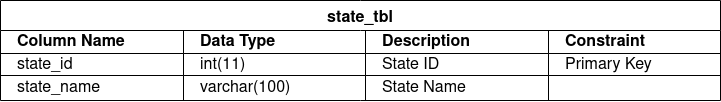

The diagram above was exported from draw.io. Its source (the exported page's mxGraphModel, read from the mxfile embedded in the PNG):
<mxGraphModel dx="1084" dy="667" grid="1" gridSize="10" guides="1" tooltips="1" connect="1" arrows="1" fold="1" page="1" pageScale="1" pageWidth="850" pageHeight="1100" math="0" shadow="0">
  <root>
    <mxCell id="0" />
    <mxCell id="1" parent="0" />
    <mxCell id="Kx4XAyFONfjIXEZwPRjp-43" value="state_tbl" style="shape=table;startSize=30;container=1;collapsible=0;childLayout=tableLayout;strokeColor=default;fontSize=16;fontStyle=1" vertex="1" parent="1">
      <mxGeometry x="40" y="40" width="720" height="100" as="geometry" />
    </mxCell>
    <mxCell id="Kx4XAyFONfjIXEZwPRjp-44" value="" style="shape=tableRow;horizontal=0;startSize=0;swimlaneHead=0;swimlaneBody=0;strokeColor=inherit;top=0;left=0;bottom=0;right=0;collapsible=0;dropTarget=0;fillColor=none;points=[[0,0.5],[1,0.5]];portConstraint=eastwest;fontSize=16;align=left;spacingLeft=15;" vertex="1" parent="Kx4XAyFONfjIXEZwPRjp-43">
      <mxGeometry y="30" width="720" height="23" as="geometry" />
    </mxCell>
    <mxCell id="Kx4XAyFONfjIXEZwPRjp-45" value="&lt;div&gt;Column Name&lt;/div&gt;" style="shape=partialRectangle;html=1;connectable=0;strokeColor=inherit;overflow=hidden;fillColor=none;top=0;left=0;bottom=0;right=0;pointerEvents=1;fontSize=16;labelBackgroundColor=none;whiteSpace=wrap;spacingLeft=15;fontStyle=1;align=left;" vertex="1" parent="Kx4XAyFONfjIXEZwPRjp-44">
      <mxGeometry width="183" height="23" as="geometry">
        <mxRectangle width="183" height="23" as="alternateBounds" />
      </mxGeometry>
    </mxCell>
    <mxCell id="Kx4XAyFONfjIXEZwPRjp-46" value="&lt;div&gt;Data Type&lt;/div&gt;" style="shape=partialRectangle;html=1;whiteSpace=wrap;connectable=0;strokeColor=inherit;overflow=hidden;fillColor=none;top=0;left=0;bottom=0;right=0;pointerEvents=1;fontSize=16;fontStyle=1;align=left;spacingLeft=15;" vertex="1" parent="Kx4XAyFONfjIXEZwPRjp-44">
      <mxGeometry x="183" width="182" height="23" as="geometry">
        <mxRectangle width="182" height="23" as="alternateBounds" />
      </mxGeometry>
    </mxCell>
    <mxCell id="Kx4XAyFONfjIXEZwPRjp-47" value="&lt;b&gt;Description&lt;/b&gt;" style="shape=partialRectangle;html=1;whiteSpace=wrap;connectable=0;strokeColor=inherit;overflow=hidden;fillColor=none;top=0;left=0;bottom=0;right=0;pointerEvents=1;fontSize=16;align=left;spacingLeft=15;" vertex="1" parent="Kx4XAyFONfjIXEZwPRjp-44">
      <mxGeometry x="365" width="183" height="23" as="geometry">
        <mxRectangle width="183" height="23" as="alternateBounds" />
      </mxGeometry>
    </mxCell>
    <mxCell id="Kx4XAyFONfjIXEZwPRjp-56" value="Constraint" style="shape=partialRectangle;html=1;whiteSpace=wrap;connectable=0;strokeColor=inherit;overflow=hidden;fillColor=none;top=0;left=0;bottom=0;right=0;pointerEvents=1;fontSize=16;fontStyle=1;align=left;spacingLeft=15;" vertex="1" parent="Kx4XAyFONfjIXEZwPRjp-44">
      <mxGeometry x="548" width="172" height="23" as="geometry">
        <mxRectangle width="172" height="23" as="alternateBounds" />
      </mxGeometry>
    </mxCell>
    <mxCell id="Kx4XAyFONfjIXEZwPRjp-48" value="" style="shape=tableRow;horizontal=0;startSize=0;swimlaneHead=0;swimlaneBody=0;strokeColor=inherit;top=0;left=0;bottom=0;right=0;collapsible=0;dropTarget=0;fillColor=none;points=[[0,0.5],[1,0.5]];portConstraint=eastwest;fontSize=16;align=left;spacingLeft=15;" vertex="1" parent="Kx4XAyFONfjIXEZwPRjp-43">
      <mxGeometry y="53" width="720" height="22" as="geometry" />
    </mxCell>
    <mxCell id="Kx4XAyFONfjIXEZwPRjp-49" value="state_id" style="shape=partialRectangle;html=1;connectable=0;strokeColor=inherit;overflow=hidden;fillColor=none;top=0;left=0;bottom=0;right=0;pointerEvents=1;fontSize=16;align=left;labelBackgroundColor=none;whiteSpace=wrap;spacingLeft=15;" vertex="1" parent="Kx4XAyFONfjIXEZwPRjp-48">
      <mxGeometry width="183" height="22" as="geometry">
        <mxRectangle width="183" height="22" as="alternateBounds" />
      </mxGeometry>
    </mxCell>
    <mxCell id="Kx4XAyFONfjIXEZwPRjp-50" value="int(11)" style="shape=partialRectangle;html=1;whiteSpace=wrap;connectable=0;strokeColor=inherit;overflow=hidden;fillColor=none;top=0;left=0;bottom=0;right=0;pointerEvents=1;fontSize=16;align=left;spacingLeft=15;" vertex="1" parent="Kx4XAyFONfjIXEZwPRjp-48">
      <mxGeometry x="183" width="182" height="22" as="geometry">
        <mxRectangle width="182" height="22" as="alternateBounds" />
      </mxGeometry>
    </mxCell>
    <mxCell id="Kx4XAyFONfjIXEZwPRjp-51" value="State ID" style="shape=partialRectangle;html=1;whiteSpace=wrap;connectable=0;strokeColor=inherit;overflow=hidden;fillColor=none;top=0;left=0;bottom=0;right=0;pointerEvents=1;fontSize=16;align=left;spacingLeft=15;" vertex="1" parent="Kx4XAyFONfjIXEZwPRjp-48">
      <mxGeometry x="365" width="183" height="22" as="geometry">
        <mxRectangle width="183" height="22" as="alternateBounds" />
      </mxGeometry>
    </mxCell>
    <mxCell id="Kx4XAyFONfjIXEZwPRjp-57" value="Primary Key" style="shape=partialRectangle;html=1;whiteSpace=wrap;connectable=0;strokeColor=inherit;overflow=hidden;fillColor=none;top=0;left=0;bottom=0;right=0;pointerEvents=1;fontSize=16;align=left;spacingLeft=15;" vertex="1" parent="Kx4XAyFONfjIXEZwPRjp-48">
      <mxGeometry x="548" width="172" height="22" as="geometry">
        <mxRectangle width="172" height="22" as="alternateBounds" />
      </mxGeometry>
    </mxCell>
    <mxCell id="Kx4XAyFONfjIXEZwPRjp-52" value="" style="shape=tableRow;horizontal=0;startSize=0;swimlaneHead=0;swimlaneBody=0;strokeColor=inherit;top=0;left=0;bottom=0;right=0;collapsible=0;dropTarget=0;fillColor=none;points=[[0,0.5],[1,0.5]];portConstraint=eastwest;fontSize=16;align=left;spacingLeft=15;" vertex="1" parent="Kx4XAyFONfjIXEZwPRjp-43">
      <mxGeometry y="75" width="720" height="25" as="geometry" />
    </mxCell>
    <mxCell id="Kx4XAyFONfjIXEZwPRjp-53" value="state_name" style="shape=partialRectangle;html=1;connectable=0;strokeColor=inherit;overflow=hidden;fillColor=none;top=0;left=0;bottom=0;right=0;pointerEvents=1;fontSize=16;align=left;labelBackgroundColor=none;whiteSpace=wrap;spacingLeft=15;" vertex="1" parent="Kx4XAyFONfjIXEZwPRjp-52">
      <mxGeometry width="183" height="25" as="geometry">
        <mxRectangle width="183" height="25" as="alternateBounds" />
      </mxGeometry>
    </mxCell>
    <mxCell id="Kx4XAyFONfjIXEZwPRjp-54" value="varchar(100)" style="shape=partialRectangle;html=1;whiteSpace=wrap;connectable=0;strokeColor=inherit;overflow=hidden;fillColor=none;top=0;left=0;bottom=0;right=0;pointerEvents=1;fontSize=16;align=left;spacingLeft=15;" vertex="1" parent="Kx4XAyFONfjIXEZwPRjp-52">
      <mxGeometry x="183" width="182" height="25" as="geometry">
        <mxRectangle width="182" height="25" as="alternateBounds" />
      </mxGeometry>
    </mxCell>
    <mxCell id="Kx4XAyFONfjIXEZwPRjp-55" value="State Name" style="shape=partialRectangle;html=1;whiteSpace=wrap;connectable=0;strokeColor=inherit;overflow=hidden;fillColor=none;top=0;left=0;bottom=0;right=0;pointerEvents=1;fontSize=16;align=left;spacingLeft=15;" vertex="1" parent="Kx4XAyFONfjIXEZwPRjp-52">
      <mxGeometry x="365" width="183" height="25" as="geometry">
        <mxRectangle width="183" height="25" as="alternateBounds" />
      </mxGeometry>
    </mxCell>
    <mxCell id="Kx4XAyFONfjIXEZwPRjp-58" value="" style="shape=partialRectangle;html=1;whiteSpace=wrap;connectable=0;strokeColor=inherit;overflow=hidden;fillColor=none;top=0;left=0;bottom=0;right=0;pointerEvents=1;fontSize=16;align=left;spacingLeft=15;" vertex="1" parent="Kx4XAyFONfjIXEZwPRjp-52">
      <mxGeometry x="548" width="172" height="25" as="geometry">
        <mxRectangle width="172" height="25" as="alternateBounds" />
      </mxGeometry>
    </mxCell>
  </root>
</mxGraphModel>